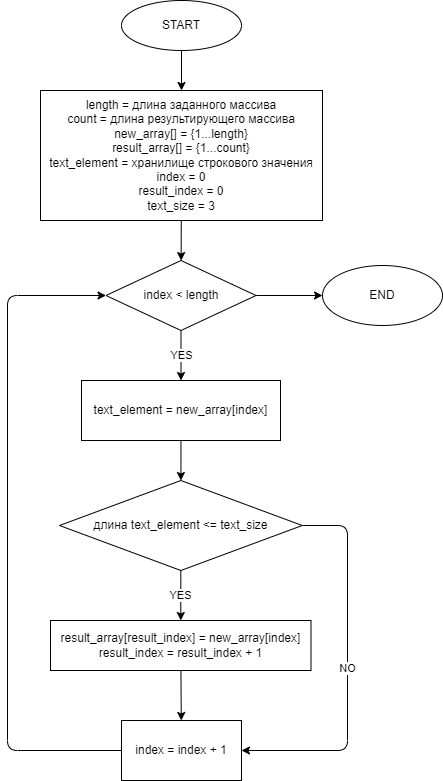

The diagram above was exported from draw.io. Its source (the exported page's mxGraphModel, read from the mxfile embedded in the PNG):
<mxGraphModel dx="1073" dy="656" grid="1" gridSize="10" guides="1" tooltips="1" connect="1" arrows="1" fold="1" page="1" pageScale="1" pageWidth="827" pageHeight="1169" math="0" shadow="0">
  <root>
    <mxCell id="0" />
    <mxCell id="1" parent="0" />
    <mxCell id="5" value="" style="edgeStyle=none;html=1;" parent="1" source="3" edge="1">
      <mxGeometry relative="1" as="geometry">
        <mxPoint x="414" y="130" as="targetPoint" />
      </mxGeometry>
    </mxCell>
    <mxCell id="3" value="&lt;span&gt;START&lt;/span&gt;" style="ellipse;whiteSpace=wrap;html=1;" parent="1" vertex="1">
      <mxGeometry x="354" y="40" width="120" height="50" as="geometry" />
    </mxCell>
    <mxCell id="8" value="" style="edgeStyle=none;html=1;" edge="1" parent="1" source="6" target="7">
      <mxGeometry relative="1" as="geometry" />
    </mxCell>
    <mxCell id="6" value="length = длина заданного массива&lt;br&gt;count = длина результирующего массива&lt;br&gt;new_array[] = {1...length}&lt;br&gt;result_array[] = {1...count}&lt;br&gt;text_element = хранилище строкового значения&lt;br&gt;index = 0&lt;br&gt;result_index = 0&lt;br&gt;text_size = 3" style="whiteSpace=wrap;html=1;" parent="1" vertex="1">
      <mxGeometry x="273" y="130" width="282" height="130" as="geometry" />
    </mxCell>
    <mxCell id="12" value="YES" style="edgeStyle=none;html=1;" edge="1" parent="1" source="7" target="11">
      <mxGeometry relative="1" as="geometry" />
    </mxCell>
    <mxCell id="24" value="" style="edgeStyle=none;html=1;" edge="1" parent="1" source="7" target="23">
      <mxGeometry relative="1" as="geometry" />
    </mxCell>
    <mxCell id="7" value="index &amp;lt; length" style="rhombus;whiteSpace=wrap;html=1;" vertex="1" parent="1">
      <mxGeometry x="338.5" y="300" width="150" height="70" as="geometry" />
    </mxCell>
    <mxCell id="14" value="" style="edgeStyle=none;html=1;" edge="1" parent="1" source="11" target="13">
      <mxGeometry relative="1" as="geometry" />
    </mxCell>
    <mxCell id="11" value="text_element = new_array[index]" style="whiteSpace=wrap;html=1;" vertex="1" parent="1">
      <mxGeometry x="314" y="420" width="199" height="60" as="geometry" />
    </mxCell>
    <mxCell id="16" value="YES" style="edgeStyle=none;html=1;" edge="1" parent="1" source="13" target="15">
      <mxGeometry relative="1" as="geometry" />
    </mxCell>
    <mxCell id="19" value="NO" style="edgeStyle=none;html=1;entryX=1;entryY=0.5;entryDx=0;entryDy=0;exitX=1;exitY=0.5;exitDx=0;exitDy=0;" edge="1" parent="1" source="13" target="17">
      <mxGeometry relative="1" as="geometry">
        <Array as="points">
          <mxPoint x="580" y="565" />
          <mxPoint x="580" y="790" />
        </Array>
      </mxGeometry>
    </mxCell>
    <mxCell id="13" value="длина text_element &amp;lt;= text_size" style="rhombus;whiteSpace=wrap;html=1;" vertex="1" parent="1">
      <mxGeometry x="292" y="520" width="242.75" height="90" as="geometry" />
    </mxCell>
    <mxCell id="18" value="" style="edgeStyle=none;html=1;" edge="1" parent="1" source="15" target="17">
      <mxGeometry relative="1" as="geometry" />
    </mxCell>
    <mxCell id="15" value="&lt;span&gt;result_array[&lt;/span&gt;result_index&lt;span&gt;] = new_array[index]&lt;br&gt;&lt;/span&gt;result_index&amp;nbsp;&lt;span&gt;=&amp;nbsp;&lt;/span&gt;result_index&amp;nbsp;&lt;span&gt;+ 1&lt;br&gt;&lt;/span&gt;" style="whiteSpace=wrap;html=1;" vertex="1" parent="1">
      <mxGeometry x="283" y="660" width="260.5" height="50" as="geometry" />
    </mxCell>
    <mxCell id="20" style="edgeStyle=none;html=1;entryX=0;entryY=0.5;entryDx=0;entryDy=0;exitX=0;exitY=0.5;exitDx=0;exitDy=0;" edge="1" parent="1" source="17" target="7">
      <mxGeometry relative="1" as="geometry">
        <Array as="points">
          <mxPoint x="240" y="790" />
          <mxPoint x="240" y="335" />
        </Array>
      </mxGeometry>
    </mxCell>
    <mxCell id="17" value="index = index + 1" style="whiteSpace=wrap;html=1;" vertex="1" parent="1">
      <mxGeometry x="354" y="760" width="120" height="60" as="geometry" />
    </mxCell>
    <mxCell id="23" value="END" style="ellipse;whiteSpace=wrap;html=1;" vertex="1" parent="1">
      <mxGeometry x="555" y="305" width="120" height="60" as="geometry" />
    </mxCell>
  </root>
</mxGraphModel>